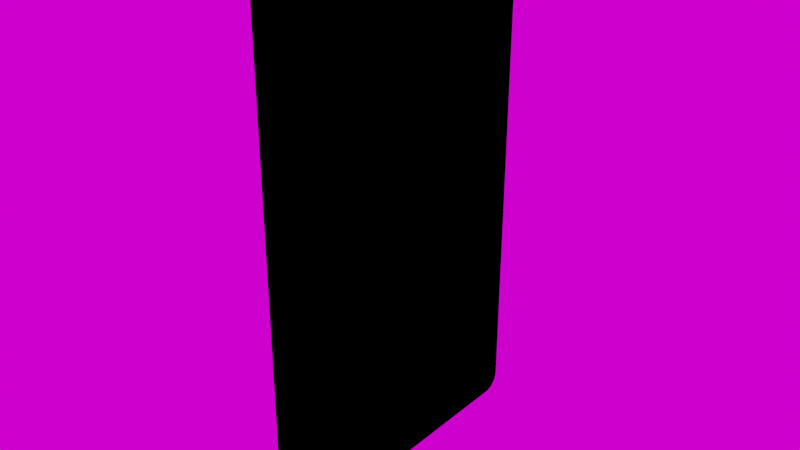 # Source: newcard.blend  (saved by Blender 2.93.21; exported with 4.5.12 LTS)
import bpy
from mathutils import Matrix  # noqa: F401  (used for matrix-valued properties, if any)

bpy.ops.wm.read_factory_settings(use_empty=True)
scene = bpy.context.scene
scene.name = 'Scene'

# ---- collections
col_collection = bpy.data.collections.new('Collection'); scene.collection.children.link(col_collection)

# ---- images (referenced by path relative to the original .blend; pixels are not part of the script)
import os
ASSET_DIR = os.environ.get("B2B_ASSET_DIR", "")  # directory of the original .blend (textures are referenced by path, not embedded)
HERE = os.path.dirname(os.path.abspath(__file__))  # packed textures are extracted next to this script under _unpacked/

def load_image(name, relpath, width, height, colorspace="sRGB"):
    """Load a texture the original file referenced (path relative to the .blend, or extracted next to this script)."""
    p = next((c for c in (os.path.join(HERE, relpath), os.path.join(ASSET_DIR, relpath)) if relpath and os.path.exists(c)), "")
    if p:
        img = bpy.data.images.load(p, check_existing=True)
        img.name = name
    else:  # same state as the original file: an image datablock whose file is absent (Cycles renders it pink)
        img = bpy.data.images.new(name, width, height)
        img.source = "FILE"
        img.filepath = "//" + (relpath or name)
    img.colorspace_settings.name = colorspace
    return img
img_spaichingen_hill_8k_hdr = load_image('spaichingen_hill_8k.hdr', 'spaichingen_hill_8k.hdr', 1024, 1024, 'Linear Rec.709')

# ---- materials (node trees are filled in below, after node groups)
mat_material_001 = bpy.data.materials.new('Material.001')

# ---- material node trees
mat_material_001.use_nodes = True; mat_material_001.node_tree.nodes.clear()
_N = mat_material_001.node_tree.nodes; _L = mat_material_001.node_tree.links
n0 = _N.new('ShaderNodeOutputMaterial'); n0.name = 'Material Output'; n0.location = (524, 349)
n0.is_active_output = True

# ---- world
world_world = bpy.data.worlds.new('World'); scene.world = world_world
world_world.use_nodes = True; world_world.node_tree.nodes.clear()
_N = world_world.node_tree.nodes; _L = world_world.node_tree.links
n0 = _N.new('ShaderNodeOutputWorld'); n0.name = 'World Output'; n0.location = (300, 300)
n1 = _N.new('ShaderNodeBackground'); n1.name = 'Background'; n1.location = (10, 300)
n2 = _N.new('ShaderNodeTexEnvironment'); n2.name = 'Environment Texture'; n2.location = (-280, 270)
n2.image = img_spaichingen_hill_8k_hdr
_L.new(n1.outputs[0], n0.inputs[0])
_L.new(n2.outputs[0], n1.inputs[0])
n0.is_active_output = True
world_world.color = (0.05088, 0.05088, 0.05088)
world_world.use_sun_shadow = False
world_world.sun_shadow_jitter_overblur = 0.0

# ---- meshes
me_plane = bpy.data.meshes.new('Plane')
me_plane.from_pydata([(-1.503, -1.0, -0.01184), (-1.611, -0.8928, -0.01184), (-1.513, -0.9996, -0.01184), (-1.522, -0.9984, -0.01184), (-1.531, -0.9963, -0.01184), (-1.54, -0.9935, -0.01184), (-1.549, -0.99, -0.01184), (-1.557, -0.9856, -0.01184), (-1.565, -0.9806, -0.01184), (-1.572, -0.9749, -0.01184), (-1.579, -0.9686, -0.01184), (-1.585, -0.9617, -0.01184), (-1.591, -0.9543, -0.01184), (-1.596, -0.9464, -0.01184), (-1.6, -0.9381, -0.01184), (-1.604, -0.9294, -0.01184), (-1.607, -0.9205, -0.01184), (-1.609, -0.9114, -0.01184), (-1.61, -0.9021, -0.01184), (1.611, -0.8928, -0.01184), (1.503, -1.0, -0.01184), (1.61, -0.9021, -0.01184), (1.609, -0.9114, -0.01184), (1.607, -0.9205, -0.01184), (1.604, -0.9294, -0.01184), (1.6, -0.9381, -0.01184), (1.596, -0.9464, -0.01184), (1.591, -0.9543, -0.01184), (1.585, -0.9617, -0.01184), (1.579, -0.9686, -0.01184), (1.572, -0.9749, -0.01184), (1.565, -0.9806, -0.01184), (1.557, -0.9856, -0.01184), (1.549, -0.99, -0.01184), (1.54, -0.9935, -0.01184), (1.531, -0.9963, -0.01184), (1.522, -0.9984, -0.01184), (1.513, -0.9996, -0.01184), (-1.503, 1.0, -0.01184), (-1.611, 0.8928, -0.01184), (-1.513, 0.9996, -0.01184), (-1.522, 0.9984, -0.01184), (-1.531, 0.9963, -0.01184), (-1.54, 0.9935, -0.01184), (-1.549, 0.99, -0.01184), (-1.557, 0.9856, -0.01184), (-1.565, 0.9806, -0.01184), (-1.572, 0.9749, -0.01184), (-1.579, 0.9686, -0.01184), (-1.585, 0.9617, -0.01184), (-1.591, 0.9543, -0.01184), (-1.596, 0.9464, -0.01184), (-1.6, 0.9381, -0.01184), (-1.604, 0.9294, -0.01184), (-1.607, 0.9205, -0.01184), (-1.609, 0.9114, -0.01184), (-1.61, 0.9021, -0.01184), (1.503, 1.0, -0.01184), (1.611, 0.8928, -0.01184), (1.513, 0.9996, -0.01184), (1.522, 0.9984, -0.01184), (1.531, 0.9963, -0.01184), (1.54, 0.9935, -0.01184), (1.549, 0.99, -0.01184), (1.557, 0.9856, -0.01184), (1.565, 0.9806, -0.01184), (1.572, 0.9749, -0.01184), (1.579, 0.9686, -0.01184), (1.585, 0.9617, -0.01184), (1.591, 0.9543, -0.01184), (1.596, 0.9464, -0.01184), (1.6, 0.9381, -0.01184), (1.604, 0.9294, -0.01184), (1.607, 0.9205, -0.01184), (1.609, 0.9114, -0.01184), (1.61, 0.9021, -0.01184), (-1.503, -1.0, 0.01184), (-1.611, -0.8928, 0.01184), (-1.513, -0.9996, 0.01184), (-1.522, -0.9984, 0.01184), (-1.531, -0.9963, 0.01184), (-1.54, -0.9935, 0.01184), (-1.549, -0.99, 0.01184), (-1.557, -0.9856, 0.01184), (-1.565, -0.9806, 0.01184), (-1.572, -0.9749, 0.01184), (-1.579, -0.9686, 0.01184), (-1.585, -0.9617, 0.01184), (-1.591, -0.9543, 0.01184), (-1.596, -0.9464, 0.01184), (-1.6, -0.9381, 0.01184), (-1.604, -0.9294, 0.01184), (-1.607, -0.9205, 0.01184), (-1.609, -0.9114, 0.01184), (-1.61, -0.9021, 0.01184), (1.611, -0.8928, 0.01184), (1.503, -1.0, 0.01184), (1.61, -0.9021, 0.01184), (1.609, -0.9114, 0.01184), (1.607, -0.9205, 0.01184), (1.604, -0.9294, 0.01184), (1.6, -0.9381, 0.01184), (1.596, -0.9464, 0.01184), (1.591, -0.9543, 0.01184), (1.585, -0.9617, 0.01184), (1.579, -0.9686, 0.01184), (1.572, -0.9749, 0.01184), (1.565, -0.9806, 0.01184), (1.557, -0.9856, 0.01184), (1.549, -0.99, 0.01184), (1.54, -0.9935, 0.01184), (1.531, -0.9963, 0.01184), (1.522, -0.9984, 0.01184), (1.513, -0.9996, 0.01184), (-1.503, 1.0, 0.01184), (-1.611, 0.8928, 0.01184), (-1.513, 0.9996, 0.01184), (-1.522, 0.9984, 0.01184), (-1.531, 0.9963, 0.01184), (-1.54, 0.9935, 0.01184), (-1.549, 0.99, 0.01184), (-1.557, 0.9856, 0.01184), (-1.565, 0.9806, 0.01184), (-1.572, 0.9749, 0.01184), (-1.579, 0.9686, 0.01184), (-1.585, 0.9617, 0.01184), (-1.591, 0.9543, 0.01184), (-1.596, 0.9464, 0.01184), (-1.6, 0.9381, 0.01184), (-1.604, 0.9294, 0.01184), (-1.607, 0.9205, 0.01184), (-1.609, 0.9114, 0.01184), (-1.61, 0.9021, 0.01184), (1.503, 1.0, 0.01184), (1.611, 0.8928, 0.01184), (1.513, 0.9996, 0.01184), (1.522, 0.9984, 0.01184), (1.531, 0.9963, 0.01184), (1.54, 0.9935, 0.01184), (1.549, 0.99, 0.01184), (1.557, 0.9856, 0.01184), (1.565, 0.9806, 0.01184), (1.572, 0.9749, 0.01184), (1.579, 0.9686, 0.01184), (1.585, 0.9617, 0.01184), (1.591, 0.9543, 0.01184), (1.596, 0.9464, 0.01184), (1.6, 0.9381, 0.01184), (1.604, 0.9294, 0.01184), (1.607, 0.9205, 0.01184), (1.609, 0.9114, 0.01184), (1.61, 0.9021, 0.01184)], [], [(1, 39, 56, 55, 54, 53, 52, 51, 50, 49, 48, 47, 46, 45, 44, 43, 42, 41, 40, 38, 57, 59, 60, 61, 62, 63, 64, 65, 66, 67, 68, 69, 70, 71, 72, 73, 74, 75, 58, 19, 21, 22, 23, 24, 25, 26, 27, 28, 29, 30, 31, 32, 33, 34, 35, 36, 37, 20, 0, 2, 3, 4, 5, 6, 7, 8, 9, 10, 11, 12, 13, 14, 15, 16, 17, 18), (77, 94, 93, 92, 91, 90, 89, 88, 87, 86, 85, 84, 83, 82, 81, 80, 79, 78, 76, 96, 113, 112, 111, 110, 109, 108, 107, 106, 105, 104, 103, 102, 101, 100, 99, 98, 97, 95, 134, 151, 150, 149, 148, 147, 146, 145, 144, 143, 142, 141, 140, 139, 138, 137, 136, 135, 133, 114, 116, 117, 118, 119, 120, 121, 122, 123, 124, 125, 126, 127, 128, 129, 130, 131, 132, 115), (44, 45, 121, 120), (21, 19, 95, 97), (9, 8, 84, 85), (45, 46, 122, 121), (19, 58, 134, 95), (8, 7, 83, 84), (46, 47, 123, 122), (58, 75, 151, 134), (7, 6, 82, 83), (47, 48, 124, 123), (75, 74, 150, 151), (6, 5, 81, 82), (48, 49, 125, 124), (74, 73, 149, 150), (5, 4, 80, 81), (49, 50, 126, 125), (73, 72, 148, 149), (4, 3, 79, 80), (50, 51, 127, 126), (72, 71, 147, 148), (3, 2, 78, 79), (51, 52, 128, 127), (71, 70, 146, 147), (2, 0, 76, 78), (52, 53, 129, 128), (70, 69, 145, 146), (0, 20, 96, 76), (53, 54, 130, 129), (69, 68, 144, 145), (20, 37, 113, 96), (54, 55, 131, 130), (68, 67, 143, 144), (37, 36, 112, 113), (55, 56, 132, 131), (67, 66, 142, 143), (36, 35, 111, 112), (56, 39, 115, 132), (66, 65, 141, 142), (35, 34, 110, 111), (65, 64, 140, 141), (34, 33, 109, 110), (64, 63, 139, 140), (33, 32, 108, 109), (63, 62, 138, 139), (32, 31, 107, 108), (39, 1, 77, 115), (62, 61, 137, 138), (31, 30, 106, 107), (1, 18, 94, 77), (61, 60, 136, 137), (30, 29, 105, 106), (18, 17, 93, 94), (60, 59, 135, 136), (29, 28, 104, 105), (17, 16, 92, 93), (59, 57, 133, 135), (28, 27, 103, 104), (16, 15, 91, 92), (57, 38, 114, 133), (27, 26, 102, 103), (15, 14, 90, 91), (38, 40, 116, 114), (26, 25, 101, 102), (14, 13, 89, 90), (40, 41, 117, 116), (25, 24, 100, 101), (13, 12, 88, 89), (41, 42, 118, 117), (24, 23, 99, 100), (12, 11, 87, 88), (42, 43, 119, 118), (23, 22, 98, 99), (11, 10, 86, 87), (43, 44, 120, 119), (22, 21, 97, 98), (10, 9, 85, 86)])
me_plane.polygons.foreach_set('use_smooth', [True] * 78)
_uv = me_plane.uv_layers.new(name='UVMap')
_uv.uv.foreach_set('vector', [0.9464, 0.0, 0.05362, 0.0, 0.04895, 0.0001266, 0.04431, 0.0005057, 0.03974, 0.001134, 0.03528, 0.002008, 0.03096, 0.003119, 0.02681, 0.00446, 0.02286, 0.006021, 0.01915, 0.007789, 0.0157, 0.009751, 0.01254, 0.01189, 0.009697, 0.0142, 0.007183, 0.01665, 0.005024, 0.01922, 0.003234, 0.02191, 0.001827, 0.02468, 0.0008146, 0.02751, 0.0002041, 0.03039, 0.0, 0.03329, 0.0, 0.9667, 0.000204, 0.9696, 0.0008146, 0.9725, 0.001827, 0.9753, 0.003234, 0.9781, 0.005024, 0.9808, 0.007183, 0.9834, 0.009697, 0.9858, 0.01254, 0.9881, 0.0157, 0.9902, 0.01915, 0.9922, 0.02286, 0.994, 0.02681, 0.9955, 0.03096, 0.9969, 0.03528, 0.998, 0.03974, 0.9989, 0.04431, 0.9995, 0.04895, 0.9999, 0.05362, 1.0, 0.9464, 1.0, 0.9511, 0.9999, 0.9557, 0.9995, 0.9603, 0.9989, 0.9647, 0.998, 0.969, 0.9969, 0.9732, 0.9955, 0.9771, 0.994, 0.9808, 0.9922, 0.9843, 0.9902, 0.9875, 0.9881, 0.9903, 0.9858, 0.9928, 0.9834, 0.995, 0.9808, 0.9968, 0.9781, 0.9982, 0.9753, 0.9992, 0.9725, 0.9998, 0.9696, 1.0, 0.9667, 1.0, 0.03329, 0.9998, 0.03039, 0.9992, 0.02751, 0.9982, 0.02468, 0.9968, 0.02191, 0.995, 0.01922, 0.9928, 0.01665, 0.9903, 0.0142, 0.9875, 0.01189, 0.9843, 0.009751, 0.9808, 0.007789, 0.9771, 0.006021, 0.9732, 0.00446, 0.969, 0.003119, 0.9647, 0.002008, 0.9603, 0.001134, 0.9557, 0.0005057, 0.9511, 0.0001267, 0.05362, 0.0, 0.04895, 0.0001267, 0.04431, 0.0005057, 0.03974, 0.001134, 0.03528, 0.002008, 0.03096, 0.003119, 0.02681, 0.00446, 0.02286, 0.006021, 0.01915, 0.007789, 0.0157, 0.009751, 0.01254, 0.01189, 0.009697, 0.0142, 0.007183, 0.01665, 0.005024, 0.01922, 0.003234, 0.02191, 0.001827, 0.02468, 0.0008146, 0.02751, 0.000204, 0.03039, 0.0, 0.03329, 0.0, 0.9667, 0.000204, 0.9696, 0.0008146, 0.9725, 0.001827, 0.9753, 0.003234, 0.9781, 0.005024, 0.9808, 0.007183, 0.9834, 0.009697, 0.9858, 0.01254, 0.9881, 0.0157, 0.9902, 0.01915, 0.9922, 0.02286, 0.994, 0.02681, 0.9955, 0.03096, 0.9969, 0.03528, 0.998, 0.03974, 0.9989, 0.04431, 0.9995, 0.04895, 0.9999, 0.05362, 1.0, 0.9464, 1.0, 0.9511, 0.9999, 0.9557, 0.9995, 0.9603, 0.9989, 0.9647, 0.998, 0.969, 0.9969, 0.9732, 0.9955, 0.9771, 0.994, 0.9808, 0.9922, 0.9843, 0.9902, 0.9875, 0.9881, 0.9903, 0.9858, 0.9928, 0.9834, 0.995, 0.9808, 0.9968, 0.9781, 0.9982, 0.9753, 0.9992, 0.9725, 0.9998, 0.9696, 1.0, 0.9667, 1.0, 0.03329, 0.9998, 0.03039, 0.9992, 0.02751, 0.9982, 0.02468, 0.9968, 0.02191, 0.995, 0.01922, 0.9928, 0.01665, 0.9903, 0.0142, 0.9875, 0.01189, 0.9843, 0.009751, 0.9808, 0.007789, 0.9771, 0.006021, 0.9732, 0.00446, 0.969, 0.003119, 0.9647, 0.002008, 0.9603, 0.001134, 0.9557, 0.0005057, 0.9511, 0.0001266, 0.9464, 0.0, 0.01377, 0.9841, 0.01377, 0.9841, 0.01375, 0.9841, 0.01375, 0.984, 0.01581, 0.9822, 0.01581, 0.9822, 0.0158, 0.9822, 0.01582, 0.9821, 0.016, 0.9863, 0.01604, 0.9863, 0.01617, 0.9864, 0.01611, 0.9865, 0.01377, 0.9841, 0.01377, 0.9841, 0.01374, 0.9841, 0.01375, 0.9841, 0.01581, 0.9822, 0.01464, 0.9825, 0.01464, 0.9825, 0.0158, 0.9822, 0.01604, 0.9863, 0.01609, 0.9862, 0.01623, 0.9863, 0.01617, 0.9864, 0.01377, 0.9841, 0.01377, 0.9841, 0.01374, 0.9841, 0.01374, 0.9841, 0.01464, 0.9825, 0.01463, 0.9825, 0.01463, 0.9825, 0.01464, 0.9825, 0.01609, 0.9862, 0.01613, 0.9862, 0.01628, 0.9863, 0.01623, 0.9863, 0.01377, 0.9841, 0.01377, 0.9841, 0.01374, 0.9841, 0.01374, 0.9841, 0.01463, 0.9825, 0.01462, 0.9825, 0.01462, 0.9825, 0.01463, 0.9825, 0.01613, 0.9862, 0.01617, 0.9861, 0.01632, 0.9862, 0.01628, 0.9863, 0.01377, 0.9841, 0.01377, 0.9841, 0.01374, 0.9841, 0.01374, 0.9841, 0.01462, 0.9825, 0.01462, 0.9825, 0.01461, 0.9825, 0.01462, 0.9825, 0.01617, 0.9861, 0.0162, 0.9861, 0.01635, 0.9861, 0.01632, 0.9862, 0.01377, 0.9841, 0.01377, 0.9841, 0.01375, 0.9841, 0.01374, 0.9841, 0.01462, 0.9825, 0.01461, 0.9825, 0.0146, 0.9825, 0.01461, 0.9825, 0.0162, 0.9861, 0.01623, 0.986, 0.01637, 0.9861, 0.01635, 0.9861, 0.01377, 0.9841, 0.01378, 0.9841, 0.01375, 0.9841, 0.01375, 0.9841, 0.01461, 0.9825, 0.0146, 0.9825, 0.01459, 0.9825, 0.0146, 0.9825, 0.01623, 0.986, 0.01625, 0.986, 0.01637, 0.986, 0.01637, 0.9861, 0.01378, 0.9841, 0.01378, 0.9841, 0.01375, 0.9841, 0.01375, 0.9841, 0.0146, 0.9825, 0.0146, 0.9825, 0.01458, 0.9825, 0.01459, 0.9825, 0.01625, 0.986, 0.01627, 0.9859, 0.01635, 0.9859, 0.01637, 0.986, 0.01378, 0.9841, 0.01378, 0.9841, 0.01376, 0.9841, 0.01375, 0.9841, 0.0146, 0.9825, 0.01459, 0.9825, 0.01458, 0.9825, 0.01458, 0.9825, 0.01627, 0.9859, 0.0163, 0.9825, 0.01637, 0.9825, 0.01635, 0.9859, 0.01378, 0.9841, 0.01379, 0.9841, 0.01376, 0.9842, 0.01376, 0.9841, 0.01459, 0.9825, 0.01458, 0.9825, 0.01457, 0.9825, 0.01458, 0.9825, 0.0163, 0.9825, 0.01629, 0.9825, 0.01637, 0.9825, 0.01637, 0.9825, 0.01379, 0.9841, 0.0138, 0.9842, 0.01377, 0.9842, 0.01376, 0.9842, 0.01458, 0.9825, 0.01458, 0.9825, 0.01456, 0.9825, 0.01457, 0.9825, 0.01629, 0.9825, 0.01629, 0.9825, 0.01636, 0.9825, 0.01637, 0.9825, 0.0138, 0.9842, 0.01382, 0.9842, 0.01378, 0.9842, 0.01377, 0.9842, 0.01458, 0.9825, 0.01457, 0.9825, 0.01456, 0.9825, 0.01456, 0.9825, 0.01629, 0.9825, 0.01628, 0.9825, 0.01635, 0.9824, 0.01636, 0.9825, 0.01382, 0.9842, 0.01384, 0.9842, 0.01379, 0.9842, 0.01378, 0.9842, 0.01457, 0.9825, 0.01457, 0.9825, 0.01455, 0.9825, 0.01456, 0.9825, 0.01628, 0.9825, 0.01626, 0.9824, 0.01634, 0.9824, 0.01635, 0.9824, 0.01457, 0.9825, 0.01457, 0.9825, 0.01455, 0.9825, 0.01455, 0.9825, 0.01626, 0.9824, 0.01625, 0.9824, 0.01633, 0.9824, 0.01634, 0.9824, 0.01457, 0.9825, 0.01456, 0.9826, 0.01454, 0.9825, 0.01455, 0.9825, 0.01625, 0.9824, 0.01623, 0.9824, 0.01631, 0.9823, 0.01633, 0.9824, 0.01456, 0.9826, 0.01456, 0.9826, 0.01454, 0.9826, 0.01454, 0.9825, 0.01623, 0.9824, 0.01621, 0.9824, 0.01628, 0.9823, 0.01631, 0.9823, 0.01384, 0.9842, 0.01542, 0.9865, 0.01542, 0.9866, 0.01379, 0.9842, 0.01456, 0.9826, 0.01456, 0.9826, 0.01454, 0.9826, 0.01454, 0.9826, 0.01621, 0.9824, 0.01618, 0.9823, 0.01625, 0.9823, 0.01628, 0.9823, 0.01542, 0.9865, 0.01548, 0.9865, 0.01547, 0.9866, 0.01542, 0.9866, 0.01456, 0.9826, 0.01456, 0.9826, 0.01454, 0.9826, 0.01454, 0.9826, 0.01618, 0.9823, 0.01616, 0.9823, 0.01622, 0.9822, 0.01625, 0.9823, 0.01548, 0.9865, 0.01553, 0.9865, 0.01553, 0.9866, 0.01547, 0.9866, 0.01456, 0.9826, 0.01456, 0.9826, 0.01453, 0.9826, 0.01454, 0.9826, 0.01616, 0.9823, 0.01612, 0.9823, 0.01618, 0.9822, 0.01622, 0.9822, 0.01553, 0.9865, 0.01559, 0.9865, 0.01559, 0.9866, 0.01553, 0.9866, 0.01456, 0.9826, 0.01456, 0.9826, 0.01453, 0.9826, 0.01453, 0.9826, 0.01612, 0.9823, 0.01609, 0.9823, 0.01613, 0.9822, 0.01618, 0.9822, 0.01559, 0.9865, 0.01565, 0.9865, 0.01566, 0.9866, 0.01559, 0.9866, 0.01456, 0.9826, 0.0138, 0.984, 0.01377, 0.984, 0.01453, 0.9826, 0.01609, 0.9823, 0.01605, 0.9823, 0.01608, 0.9822, 0.01613, 0.9822, 0.01565, 0.9865, 0.01571, 0.9865, 0.01574, 0.9866, 0.01566, 0.9866, 0.0138, 0.984, 0.01379, 0.984, 0.01377, 0.984, 0.01377, 0.984, 0.01605, 0.9823, 0.01601, 0.9823, 0.01603, 0.9821, 0.01608, 0.9822, 0.01571, 0.9865, 0.01577, 0.9864, 0.01581, 0.9866, 0.01574, 0.9866, 0.01379, 0.984, 0.01378, 0.984, 0.01376, 0.984, 0.01377, 0.984, 0.01601, 0.9823, 0.01596, 0.9822, 0.01597, 0.9821, 0.01603, 0.9821, 0.01577, 0.9864, 0.01583, 0.9864, 0.01589, 0.9866, 0.01581, 0.9866, 0.01378, 0.984, 0.01378, 0.984, 0.01376, 0.984, 0.01376, 0.984, 0.01596, 0.9822, 0.01592, 0.9822, 0.01592, 0.9821, 0.01597, 0.9821, 0.01583, 0.9864, 0.01589, 0.9864, 0.01597, 0.9866, 0.01589, 0.9866, 0.01378, 0.984, 0.01378, 0.984, 0.01375, 0.984, 0.01376, 0.984, 0.01592, 0.9822, 0.01587, 0.9822, 0.01586, 0.9821, 0.01592, 0.9821, 0.01589, 0.9864, 0.01594, 0.9864, 0.01604, 0.9865, 0.01597, 0.9866, 0.01378, 0.984, 0.01377, 0.9841, 0.01375, 0.984, 0.01375, 0.984, 0.01587, 0.9822, 0.01581, 0.9822, 0.01582, 0.9821, 0.01586, 0.9821, 0.01594, 0.9864, 0.016, 0.9863, 0.01611, 0.9865, 0.01604, 0.9865])
me_plane.materials.append(mat_material_001)
me_plane.use_remesh_fix_poles = True
me_plane.use_remesh_preserve_attributes = False
me_plane.update()

# ---- objects
ob_plane = bpy.data.objects.new('Plane', me_plane)

# ---- transforms, parenting, visibility, modifiers, constraints
ob_plane.location = (0.0, 0.0, 0.0)
ob_plane.rotation_euler = (-0.0, 1.571, 0.0)
_m = ob_plane.modifiers.new('EdgeSplit', 'EDGE_SPLIT')

# ---- collection membership
col_collection.objects.link(ob_plane)

# ---- scene / render settings (as saved in the file)
scene.frame_start = 1; scene.frame_end = 250; scene.frame_set(1)
scene.render.engine = 'CYCLES'
scene.cycles.use_denoising = False
scene.cycles.samples = 128
scene.cycles.sampling_pattern = 'TABULATED_SOBOL'
scene.cycles.use_adaptive_sampling = False
scene.cycles.use_light_tree = False
scene.view_settings.view_transform = 'Filmic'
bpy.context.view_layer.update()

# ---- added for rendering (the .blend has no active camera and no usable light): camera, sun
cam_auto = bpy.data.cameras.new('AutoCamera')
cam_auto.lens = 50.0
cam_auto.sensor_width = 36.0
cam_auto.clip_end = 1000.0
ob_auto_camera = bpy.data.objects.new('AutoCamera', cam_auto)
scene.collection.objects.link(ob_auto_camera)
ob_auto_camera.location = (3.508, -4.2096, 2.8064)
ob_auto_camera.rotation_euler = (1.09748, -7.21219e-08, 0.694738)
scene.camera = ob_auto_camera
light_auto_sun = bpy.data.lights.new('AutoSun', 'SUN')
light_auto_sun.energy = 3.0
light_auto_sun.angle = 0.0523599
ob_auto_sun = bpy.data.objects.new('AutoSun', light_auto_sun)
scene.collection.objects.link(ob_auto_sun)
ob_auto_sun.rotation_euler = (0.872665, 0.174533, 0.523599)
bpy.context.view_layer.update()
